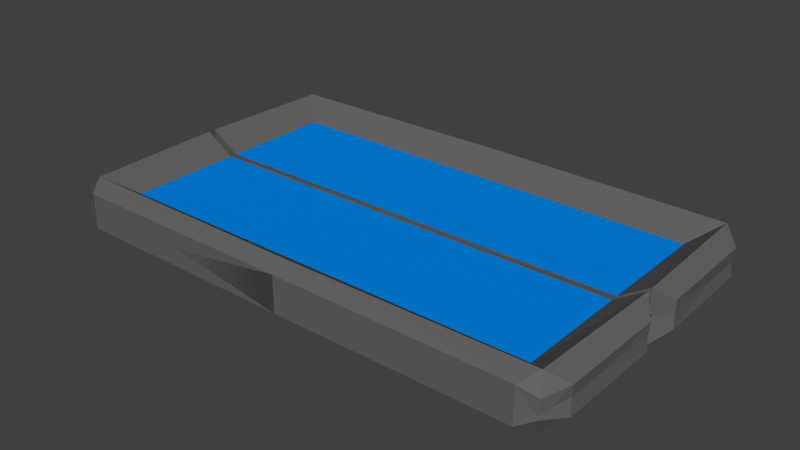 # Source: paddle.blend  (saved by Blender 2.76.0; exported with 4.5.12 LTS)
import bpy
from mathutils import Matrix  # noqa: F401  (used for matrix-valued properties, if any)

bpy.ops.wm.read_factory_settings(use_empty=True)
scene = bpy.context.scene
scene.name = 'Scene'

# ---- collections
col_collection_1 = bpy.data.collections.new('Collection 1'); scene.collection.children.link(col_collection_1)

# ---- materials (node trees are filled in below, after node groups)
mat_metal_color = bpy.data.materials.new('Metal Color')
mat_metal_color.alpha_threshold = 0.0
mat_metal_color.use_transparent_shadow = False
mat_metal_color.diffuse_color = (0.1282, 0.1282, 0.1282, 1.0)
mat_metal_color.roughness = 0.5
mat_metal_color.line_color = (0.0, 0.0, 0.0, 1.0)
mat_panel = bpy.data.materials.new('Panel')
mat_panel.alpha_threshold = 0.0
mat_panel.use_transparent_shadow = False
mat_panel.diffuse_color = (0.0, 0.2449, 0.8, 1.0)
mat_panel.roughness = 0.5
mat_panel.line_color = (0.0, 0.0, 0.0, 1.0)

# ---- material node trees

# ---- world
world_world = bpy.data.worlds.new('World'); scene.world = world_world
world_world.color = (0.05088, 0.05088, 0.05088)
world_world.use_sun_shadow = False
world_world.sun_shadow_jitter_overblur = 0.0
world_world.cycles.sampling_method = 'MANUAL'
world_world.cycles.sample_map_resolution = 256

# ---- meshes
me_cube_001 = bpy.data.meshes.new('Cube.001')
me_cube_001.from_pydata([(-0.9402, 0.5657, 0.03342), (-0.9442, 0.5688, -0.03661), (-0.9853, 0.08624, 0.03125), (-0.9884, 0.08174, -0.05058), (-0.9735, 0.471, 0.03723), (-0.9845, 0.4825, -0.0528), (-0.9308, 0.01658, -0.008386), (-0.8791, 0.5973, 0.06477), (-0.9379, 0.01314, -0.1005), (-0.8804, 0.598, -0.06688), (-0.8116, 0.4752, 0.00984), (-0.921, 0.5352, -0.09912), (-0.8259, 0.01314, -0.02833), (-0.8259, 0.4407, -0.02833), (-0.941, 0.5684, -0.03727), (-0.9431, 0.5714, 0.03298), (-0.9853, 0.08721, -0.03158), (-0.9883, 0.0818, 0.05006), (-0.9744, 0.4737, -0.03907), (-0.9841, 0.4814, 0.05078), (-0.9308, 0.0166, 0.007377), (-0.8789, 0.5973, -0.06573), (-0.9379, 0.01314, 0.09949), (-0.8807, 0.5983, 0.06614), (-0.8081, 0.4735, -0.01132), (-0.9214, 0.5355, 0.09816), (-0.8259, 0.01314, 0.02731), (-0.8259, 0.4407, 0.02731), (0.9405, 0.5665, 0.03333), (0.0001612, 0.5993, 0.0679), (0.0001611, 0.5993, -0.06892), (0.944, 0.5728, -0.03698), (0.9856, 0.08622, 0.03129), (0.0001614, 0.01314, -0.008269), (0.0001613, 0.01314, -0.02833), (0.9887, 0.08168, -0.0504), (0.0001612, 0.5446, -0.008268), (0.9738, 0.471, 0.03732), (0.0001611, 0.5446, -0.1005), (0.9845, 0.4815, -0.05157), (0.9311, 0.01658, -0.008387), (0.8795, 0.5974, 0.06477), (0.9382, 0.01314, -0.1005), (0.8808, 0.5982, -0.06709), (0.8119, 0.4752, 0.009842), (0.9213, 0.5352, -0.09911), (0.8262, 0.01314, -0.02833), (0.0001612, 0.4407, -0.02833), (0.8262, 0.4407, -0.02833), (0.9395, 0.5632, -0.03607), (0.0001611, 0.5993, -0.06892), (0.0001612, 0.5993, 0.0679), (0.9434, 0.5673, 0.03284), (0.9857, 0.0873, -0.03173), (0.0001614, 0.01314, 0.007247), (0.0001614, 0.01314, 0.02731), (0.9887, 0.08187, 0.05026), (0.0001612, 0.5446, 0.007248), (0.975, 0.4746, -0.04012), (0.0001613, 0.5446, 0.09949), (0.9848, 0.4824, 0.05226), (0.9311, 0.01661, 0.007375), (0.8792, 0.5972, -0.06572), (0.9382, 0.01314, 0.09949), (0.8809, 0.598, 0.06586), (0.8084, 0.4735, -0.01138), (0.9218, 0.5355, 0.09817), (0.8262, 0.01314, 0.02731), (0.0001612, 0.4407, 0.02731), (0.8262, 0.4407, 0.02731), (-0.9402, -0.5679, 0.03333), (-0.9437, -0.5742, -0.03698), (-0.9875, -0.07655, 0.03546), (-0.9902, -0.07234, -0.05142), (-0.9735, -0.4724, 0.03732), (-0.9842, -0.4828, -0.05157), (-0.9311, -0.01776, -0.008362), (-0.8791, -0.5987, 0.06477), (-0.9379, -0.01448, -0.1005), (-0.8805, -0.5996, -0.06709), (-0.8116, -0.4765, 0.009843), (-0.921, -0.5365, -0.09911), (-0.8259, -0.01448, -0.02833), (-0.8259, -0.442, -0.02833), (-0.9392, -0.5646, -0.03607), (-0.9431, -0.5687, 0.03284), (-0.9878, -0.07653, -0.03629), (-0.99, -0.07336, 0.05115), (-0.9747, -0.476, -0.04012), (-0.9845, -0.4838, 0.05226), (-0.931, -0.01779, 0.007353), (-0.8789, -0.5985, -0.06572), (-0.9379, -0.01448, 0.09949), (-0.8806, -0.5993, 0.06586), (-0.8081, -0.4749, -0.01138), (-0.9214, -0.5368, 0.09817), (-0.8259, -0.01448, 0.02731), (-0.8259, -0.442, 0.02731), (0.9387, -0.5628, 0.03231), (0.0001616, -0.6007, 0.0679), (0.0001615, -0.6007, -0.06892), (0.944, -0.569, -0.03698), (0.9879, -0.07663, 0.03566), (0.0001614, -0.01448, -0.008269), (0.0001613, -0.01448, -0.02833), (0.9906, -0.0724, -0.05156), (0.0001615, -0.5459, -0.008269), (0.9742, -0.4735, 0.03885), (0.0001615, -0.5459, -0.1005), (0.9849, -0.4838, -0.05273), (0.9314, -0.01776, -0.008363), (0.8795, -0.5987, 0.06476), (0.9382, -0.01448, -0.1005), (0.8807, -0.5993, -0.06689), (0.8119, -0.4765, 0.009894), (0.9214, -0.5365, -0.09912), (0.8262, -0.01448, -0.02833), (0.0001615, -0.442, -0.02833), (0.8262, -0.442, -0.02833), (0.9414, -0.5697, -0.03727), (0.0001615, -0.6007, -0.06892), (0.0001616, -0.6007, 0.0679), (0.9434, -0.5727, 0.03298), (0.988, -0.07646, -0.03616), (0.0001614, -0.01448, 0.007247), (0.0001614, -0.01448, 0.02731), (0.9903, -0.0733, 0.05097), (0.0001615, -0.5459, 0.007247), (0.9747, -0.4751, -0.03907), (0.0001616, -0.5459, 0.09949), (0.9845, -0.4827, 0.05078), (0.9313, -0.01778, 0.007352), (0.8792, -0.5986, -0.06573), (0.9382, -0.01448, 0.09949), (0.881, -0.5996, 0.06614), (0.8084, -0.4749, -0.01132), (0.9218, -0.5368, 0.09816), (0.8262, -0.01448, 0.02731), (0.0001615, -0.442, 0.02731), (0.8262, -0.442, 0.02731)], [], [(10, 36, 29, 7), (36, 38, 30, 29), (11, 5, 1, 9), (5, 4, 0, 1), (7, 29, 30, 9), (8, 12, 34, 33, 6), (6, 33, 36, 10), (33, 34, 47, 38, 36), (8, 3, 5, 11), (3, 2, 4, 5), (4, 10, 7, 0), (38, 11, 9, 30), (0, 7, 9, 1), (3, 8, 6, 2), (2, 6, 10, 4), (34, 12, 13, 47), (12, 8, 11, 38, 47, 13), (24, 21, 50, 57), (57, 50, 51, 59), (25, 23, 15, 19), (19, 15, 14, 18), (21, 23, 51, 50), (22, 20, 54, 55, 26), (20, 24, 57, 54), (54, 57, 59, 68, 55), (22, 25, 19, 17), (17, 19, 18, 16), (18, 14, 21, 24), (59, 51, 23, 25), (14, 15, 23, 21), (17, 16, 20, 22), (16, 18, 24, 20), (55, 68, 27, 26), (26, 27, 68, 59, 25, 22), (44, 41, 29, 36), (36, 29, 30, 38), (45, 43, 31, 39), (39, 31, 28, 37), (41, 43, 30, 29), (42, 40, 33, 34, 46), (40, 44, 36, 33), (33, 36, 38, 47, 34), (42, 45, 39, 35), (35, 39, 37, 32), (37, 28, 41, 44), (38, 30, 43, 45), (28, 31, 43, 41), (35, 32, 40, 42), (32, 37, 44, 40), (34, 47, 48, 46), (46, 48, 47, 38, 45, 42), (65, 57, 50, 62), (57, 59, 51, 50), (66, 60, 52, 64), (60, 58, 49, 52), (62, 50, 51, 64), (63, 67, 55, 54, 61), (61, 54, 57, 65), (54, 55, 68, 59, 57), (63, 56, 60, 66), (56, 53, 58, 60), (58, 65, 62, 49), (59, 66, 64, 51), (49, 62, 64, 52), (56, 63, 61, 53), (53, 61, 65, 58), (55, 67, 69, 68), (67, 63, 66, 59, 68, 69), (80, 77, 99, 106), (106, 99, 100, 108), (81, 79, 71, 75), (75, 71, 70, 74), (77, 79, 100, 99), (78, 76, 103, 104, 82), (76, 80, 106, 103), (103, 106, 108, 117, 104), (78, 81, 75, 73), (73, 75, 74, 72), (74, 70, 77, 80), (108, 100, 79, 81), (70, 71, 79, 77), (73, 72, 76, 78), (72, 74, 80, 76), (104, 117, 83, 82), (82, 83, 117, 108, 81, 78), (94, 127, 120, 91), (127, 129, 121, 120), (95, 89, 85, 93), (89, 88, 84, 85), (91, 120, 121, 93), (92, 96, 125, 124, 90), (90, 124, 127, 94), (124, 125, 138, 129, 127), (92, 87, 89, 95), (87, 86, 88, 89), (88, 94, 91, 84), (129, 95, 93, 121), (84, 91, 93, 85), (87, 92, 90, 86), (86, 90, 94, 88), (125, 96, 97, 138), (96, 92, 95, 129, 138, 97), (114, 106, 99, 111), (106, 108, 100, 99), (115, 109, 101, 113), (109, 107, 98, 101), (111, 99, 100, 113), (112, 116, 104, 103, 110), (110, 103, 106, 114), (103, 104, 117, 108, 106), (112, 105, 109, 115), (105, 102, 107, 109), (107, 114, 111, 98), (108, 115, 113, 100), (98, 111, 113, 101), (105, 112, 110, 102), (102, 110, 114, 107), (104, 116, 118, 117), (116, 112, 115, 108, 117, 118), (135, 132, 120, 127), (127, 120, 121, 129), (136, 134, 122, 130), (130, 122, 119, 128), (132, 134, 121, 120), (133, 131, 124, 125, 137), (131, 135, 127, 124), (124, 127, 129, 138, 125), (133, 136, 130, 126), (126, 130, 128, 123), (128, 119, 132, 135), (129, 121, 134, 136), (119, 122, 134, 132), (126, 123, 131, 133), (123, 128, 135, 131), (125, 138, 139, 137), (137, 139, 138, 129, 136, 133)])
me_cube_001.polygons.foreach_set('material_index', [0, 0, 0, 0, 0, 1, 0, 0, 0, 0, 0, 0, 0, 0, 0, 1, 0, 0, 0, 0, 0, 0, 1, 0, 0, 0, 0, 0, 0, 0, 0, 0, 1, 0, 0, 0, 0, 0, 0, 1, 0, 0, 0, 0, 0, 0, 0, 0, 0, 1, 0, 0, 0, 0, 0, 0, 1, 0, 0, 0, 0, 0, 0, 0, 0, 0, 1, 0, 0, 0, 0, 0, 0, 0, 0, 0, 0, 0, 0, 0, 0, 0, 0, 1, 0, 0, 0, 0, 0, 0, 0, 0, 0, 0, 0, 0, 0, 0, 0, 0, 1, 0, 0, 0, 0, 0, 0, 0, 0, 0, 0, 0, 0, 0, 0, 0, 0, 1, 0, 0, 0, 0, 0, 0, 0, 0, 0, 0, 0, 0, 0, 0, 0, 0, 1, 0])
me_cube_001.materials.append(mat_metal_color)
me_cube_001.materials.append(mat_panel)
me_cube_001.use_remesh_preserve_volume = False
me_cube_001.use_remesh_preserve_attributes = False
me_cube_001.use_mirror_vertex_groups = False
me_cube_001.update()

# ---- objects
ob_cube = bpy.data.objects.new('Cube', me_cube_001)

# ---- transforms, parenting, visibility, modifiers, constraints
ob_cube.location = (0.0, 0.0, 0.0)
ob_cube.rotation_euler = (-3.142, 7.55e-08, -1.192e-07)
ob_cube.scale = (2.0, 2.0, 2.0)
ob_cube.lineart.crease_threshold = 0.0

# ---- collection membership
col_collection_1.objects.link(ob_cube)

# ---- scene / render settings (as saved in the file)
scene.frame_start = 1; scene.frame_end = 250; scene.frame_set(0)
scene.render.engine = 'BLENDER_EEVEE_NEXT'
scene.render.image_settings.color_mode = 'RGB'
scene.render.image_settings.compression = 90
scene.render.resolution_percentage = 50
scene.render.dither_intensity = 0.0
scene.render.bake_margin = 2
scene.render.bake_bias = 0.0
scene.cycles.use_denoising = False
scene.cycles.samples = 10
scene.cycles.sampling_pattern = 'TABULATED_SOBOL'
scene.cycles.light_sampling_threshold = 0.0
scene.cycles.use_adaptive_sampling = False
scene.cycles.use_light_tree = False
scene.cycles.blur_glossy = 0.0
scene.cycles.volume_bounces = 1
scene.cycles.pixel_filter_type = 'GAUSSIAN'
scene.cycles.sample_clamp_indirect = 0.0
scene.view_settings.view_transform = 'Standard'
bpy.context.view_layer.update()

# ---- added for rendering (the .blend has no active camera and no usable light): camera, sun
cam_auto = bpy.data.cameras.new('AutoCamera')
cam_auto.lens = 50.0
cam_auto.sensor_width = 36.0
cam_auto.clip_end = 1000.0
ob_auto_camera = bpy.data.objects.new('AutoCamera', cam_auto)
scene.collection.objects.link(ob_auto_camera)
ob_auto_camera.location = (4.30178, -5.16033, 3.44214)
ob_auto_camera.rotation_euler = (1.09748, -7.21219e-08, 0.694738)
scene.camera = ob_auto_camera
light_auto_sun = bpy.data.lights.new('AutoSun', 'SUN')
light_auto_sun.energy = 3.0
light_auto_sun.angle = 0.0523599
ob_auto_sun = bpy.data.objects.new('AutoSun', light_auto_sun)
scene.collection.objects.link(ob_auto_sun)
ob_auto_sun.rotation_euler = (0.872665, 0.174533, 0.523599)
bpy.context.view_layer.update()
